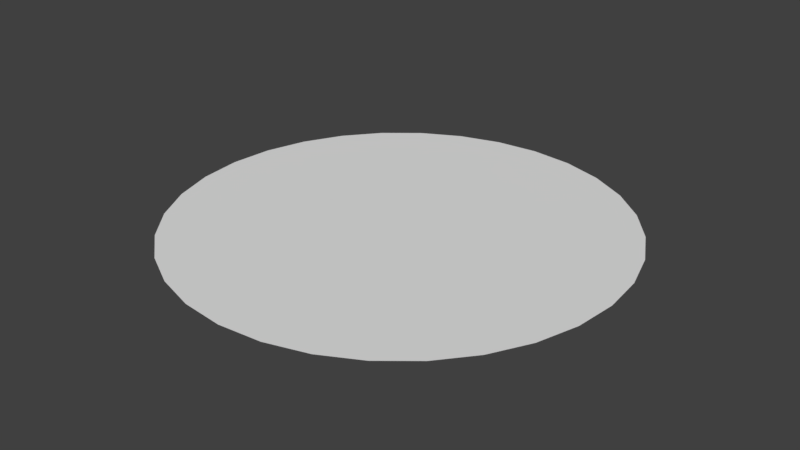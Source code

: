 # Source: slash_cone_vert.blend  (saved by Blender 2.78.0; exported with 4.5.12 LTS)
import bpy
from mathutils import Matrix  # noqa: F401  (used for matrix-valued properties, if any)

bpy.ops.wm.read_factory_settings(use_empty=True)
scene = bpy.context.scene
scene.name = 'Scene'

# ---- collections
col_collection_1 = bpy.data.collections.new('Collection 1'); scene.collection.children.link(col_collection_1)

# ---- world
world_world = bpy.data.worlds.new('World'); scene.world = world_world
world_world.color = (0.05088, 0.05088, 0.05088)
world_world.use_sun_shadow = False
world_world.sun_shadow_jitter_overblur = 0.0
world_world.cycles.sampling_method = 'MANUAL'

# ---- meshes
me_cylinder_002 = bpy.data.meshes.new('Cylinder.002')
me_cylinder_002.from_pydata([(-8.091e-08, 1.0, 0.0), (0.1951, 0.9808, 0.0), (0.3827, 0.9239, 0.0), (0.5556, 0.8315, 0.0), (0.7071, 0.7071, 0.0), (0.8315, 0.5556, 0.0), (0.9239, 0.3827, 0.0), (0.9808, 0.1951, 0.0), (1.0, -1.354e-07, 0.0), (0.9808, -0.1951, 0.0), (0.9239, -0.3827, 0.0), (0.8315, -0.5556, 0.0), (0.7071, -0.7071, 0.0), (0.5556, -0.8315, 0.0), (0.3827, -0.9239, 0.0), (0.1951, -0.9808, 0.0), (-4.068e-07, -1.0, 0.0), (-0.1951, -0.9808, 0.0), (-0.3827, -0.9239, 0.0), (-0.5556, -0.8315, 0.0), (-0.7071, -0.7071, 0.0), (-0.8315, -0.5556, 0.0), (-0.9239, -0.3827, 0.0), (-0.9808, -0.1951, 0.0), (-1.0, 7.547e-07, 0.0), (-0.9808, 0.1951, 0.0), (-0.9239, 0.3827, 0.0), (-0.8315, 0.5556, 0.0), (-0.7071, 0.7071, 0.0), (-0.5556, 0.8315, 0.0), (-0.3827, 0.9239, 0.0), (-0.1951, 0.9808, 0.0), (1.523e-06, 7.318e-06, -0.0002626), (5.907e-08, 7.462e-06, -0.0002626), (2.93e-06, 6.891e-06, -0.0002626), (4.227e-06, 6.198e-06, -0.0002626), (5.364e-06, 5.265e-06, -0.0002626), (6.297e-06, 4.128e-06, -0.0002626), (6.99e-06, 2.831e-06, -0.0002626), (7.417e-06, 1.424e-06, -0.0002626), (7.561e-06, -3.936e-08, -0.0002626), (7.417e-06, -1.503e-06, -0.0002626), (6.99e-06, -2.91e-06, -0.0002626), (6.297e-06, -4.207e-06, -0.0002626), (5.364e-06, -5.344e-06, -0.0002626), (4.227e-06, -6.277e-06, -0.0002626), (2.93e-06, -6.97e-06, -0.0002626), (1.523e-06, -7.397e-06, -0.0002626), (5.907e-08, -7.541e-06, -0.0002626), (-1.404e-06, -7.397e-06, -0.0002626), (-2.812e-06, -6.97e-06, -0.0002626), (-4.109e-06, -6.277e-06, -0.0002626), (-5.246e-06, -5.344e-06, -0.0002626), (-6.178e-06, -4.207e-06, -0.0002626), (-6.872e-06, -2.91e-06, -0.0002626), (-7.299e-06, -1.503e-06, -0.0002626), (-7.443e-06, -3.935e-08, -0.0002626), (-7.299e-06, 1.424e-06, -0.0002626), (-6.872e-06, 2.831e-06, -0.0002626), (-6.178e-06, 4.128e-06, -0.0002626), (-5.246e-06, 5.265e-06, -0.0002626), (-4.109e-06, 6.198e-06, -0.0002626), (-2.812e-06, 6.891e-06, -0.0002626), (-1.404e-06, 7.318e-06, -0.0002626)], [], [(33, 32, 1, 0), (32, 34, 2, 1), (34, 35, 3, 2), (35, 36, 4, 3), (36, 37, 5, 4), (37, 38, 6, 5), (38, 39, 7, 6), (39, 40, 8, 7), (40, 41, 9, 8), (41, 42, 10, 9), (42, 43, 11, 10), (43, 44, 12, 11), (44, 45, 13, 12), (45, 46, 14, 13), (46, 47, 15, 14), (47, 48, 16, 15), (48, 49, 17, 16), (49, 50, 18, 17), (50, 51, 19, 18), (51, 52, 20, 19), (52, 53, 21, 20), (53, 54, 22, 21), (54, 55, 23, 22), (55, 56, 24, 23), (56, 57, 25, 24), (57, 58, 26, 25), (58, 59, 27, 26), (59, 60, 28, 27), (60, 61, 29, 28), (61, 62, 30, 29), (62, 63, 31, 30), (63, 33, 0, 31)])
_uv = me_cylinder_002.uv_layers.new(name='UVMap')
_uv.uv.foreach_set('vector', [0.998, 0.00188, 0.998, 0.03313, 0.002003, 0.03313, 0.002003, 0.00188, 0.998, 0.03313, 0.998, 0.06438, 0.002003, 0.06438, 0.002003, 0.03313, 0.998, 0.06438, 0.998, 0.09563, 0.002003, 0.09563, 0.002003, 0.06438, 0.998, 0.09563, 0.998, 0.1269, 0.002003, 0.1269, 0.002003, 0.09563, 0.998, 0.1269, 0.998, 0.1581, 0.002003, 0.1581, 0.002003, 0.1269, 0.998, 0.1581, 0.998, 0.1894, 0.002003, 0.1894, 0.002003, 0.1581, 0.998, 0.1894, 0.998, 0.2206, 0.002003, 0.2206, 0.002003, 0.1894, 0.998, 0.2206, 0.998, 0.2519, 0.002003, 0.2519, 0.002003, 0.2206, 0.998, 0.2519, 0.998, 0.2831, 0.002003, 0.2831, 0.002003, 0.2519, 0.998, 0.2831, 0.998, 0.3144, 0.002003, 0.3144, 0.002003, 0.2831, 0.998, 0.3144, 0.998, 0.3456, 0.002003, 0.3456, 0.002003, 0.3144, 0.998, 0.3456, 0.998, 0.3769, 0.002003, 0.3769, 0.002003, 0.3456, 0.998, 0.3769, 0.998, 0.4081, 0.002003, 0.4081, 0.002003, 0.3769, 0.998, 0.4081, 0.998, 0.4394, 0.002003, 0.4394, 0.002003, 0.4081, 0.998, 0.4394, 0.998, 0.4706, 0.002003, 0.4706, 0.002003, 0.4394, 0.998, 0.4706, 0.998, 0.5019, 0.002003, 0.5019, 0.002003, 0.4706, 0.998, 0.5019, 0.998, 0.5331, 0.002003, 0.5331, 0.002003, 0.5019, 0.998, 0.5331, 0.998, 0.5644, 0.002003, 0.5644, 0.002003, 0.5331, 0.998, 0.5644, 0.998, 0.5956, 0.002003, 0.5956, 0.002003, 0.5644, 0.998, 0.5956, 0.998, 0.6269, 0.002003, 0.6269, 0.002003, 0.5956, 0.998, 0.6269, 0.998, 0.6581, 0.002003, 0.6581, 0.002003, 0.6269, 0.998, 0.6581, 0.998, 0.6894, 0.002003, 0.6894, 0.002003, 0.6581, 0.998, 0.6894, 0.998, 0.7206, 0.002003, 0.7206, 0.002003, 0.6894, 0.998, 0.7206, 0.998, 0.7519, 0.002003, 0.7519, 0.002003, 0.7206, 0.998, 0.7519, 0.998, 0.7831, 0.002003, 0.7831, 0.002003, 0.7519, 0.998, 0.7831, 0.998, 0.8144, 0.002003, 0.8144, 0.002003, 0.7831, 0.998, 0.8144, 0.998, 0.8456, 0.002003, 0.8456, 0.002003, 0.8144, 0.998, 0.8456, 0.998, 0.8769, 0.002003, 0.8769, 0.002003, 0.8456, 0.998, 0.8769, 0.998, 0.9081, 0.002003, 0.9081, 0.002003, 0.8769, 0.998, 0.9081, 0.998, 0.9394, 0.002003, 0.9394, 0.002003, 0.9081, 0.998, 0.9394, 0.998, 0.9706, 0.002003, 0.9706, 0.002003, 0.9394, 0.998, 0.9706, 0.998, 1.002, 0.002003, 1.002, 0.002003, 0.9706])
me_cylinder_002.use_remesh_preserve_volume = False
me_cylinder_002.use_remesh_preserve_attributes = False
me_cylinder_002.use_mirror_vertex_groups = False
me_cylinder_002.update()
arm_armature_002 = bpy.data.armatures.new('Armature.002')  # bones are not reproduced

# ---- objects
ob_armature = bpy.data.objects.new('Armature', arm_armature_002)
ob_slash_cone = bpy.data.objects.new('slash cone', me_cylinder_002)

# ---- transforms, parenting, visibility, modifiers, constraints
ob_armature.location = (0.0, 0.0, 0.0)
ob_armature.lineart.crease_threshold = 0.0
ob_slash_cone.parent = ob_armature
ob_slash_cone.location = (0.0, 0.0, 0.0)
ob_slash_cone.lineart.crease_threshold = 0.0
_vg = ob_slash_cone.vertex_groups.new(name='small')
_vg.add([32, 33, 34, 35, 36, 37, 38, 39, 40, 41, 42, 43, 44, 45, 46, 47, 48, 49, 50, 51, 52, 53, 54, 55, 56, 57, 58, 59, 60, 61, 62, 63], 1.0, 'REPLACE')
_vg = ob_slash_cone.vertex_groups.new(name='big')
_vg.add([0, 1, 2, 3, 4, 5, 6, 7, 8, 9, 10, 11, 12, 13, 14, 15, 16, 17, 18, 19, 20, 21, 22, 23, 24, 25, 26, 27, 28, 29, 30, 31], 1.0, 'REPLACE')
_m = ob_slash_cone.modifiers.new('Armature', 'ARMATURE')
_m.object = ob_armature

# ---- collection membership
col_collection_1.objects.link(ob_armature)
col_collection_1.objects.link(ob_slash_cone)

# ---- scene / render settings (as saved in the file)
scene.frame_start = 1; scene.frame_end = 250; scene.frame_set(1)
scene.render.engine = 'BLENDER_EEVEE_NEXT'
scene.render.resolution_percentage = 50
scene.render.dither_intensity = 0.0
scene.cycles.use_denoising = False
scene.cycles.samples = 128
scene.cycles.sampling_pattern = 'TABULATED_SOBOL'
scene.cycles.light_sampling_threshold = 0.0
scene.cycles.use_adaptive_sampling = False
scene.cycles.use_light_tree = False
scene.cycles.blur_glossy = 0.0
scene.cycles.sample_clamp_indirect = 0.0
scene.view_settings.view_transform = 'Standard'
bpy.context.view_layer.update()

# ---- added for rendering (the .blend has no active camera and no usable light): camera, sun
cam_auto = bpy.data.cameras.new('AutoCamera')
cam_auto.lens = 50.0
cam_auto.sensor_width = 36.0
cam_auto.clip_end = 1000.0
ob_auto_camera = bpy.data.objects.new('AutoCamera', cam_auto)
scene.collection.objects.link(ob_auto_camera)
ob_auto_camera.location = (2.61693, -3.14032, 2.09341)
ob_auto_camera.rotation_euler = (1.09748, -7.21219e-08, 0.694738)
scene.camera = ob_auto_camera
light_auto_sun = bpy.data.lights.new('AutoSun', 'SUN')
light_auto_sun.energy = 3.0
light_auto_sun.angle = 0.0523599
ob_auto_sun = bpy.data.objects.new('AutoSun', light_auto_sun)
scene.collection.objects.link(ob_auto_sun)
ob_auto_sun.rotation_euler = (0.872665, 0.174533, 0.523599)
bpy.context.view_layer.update()
